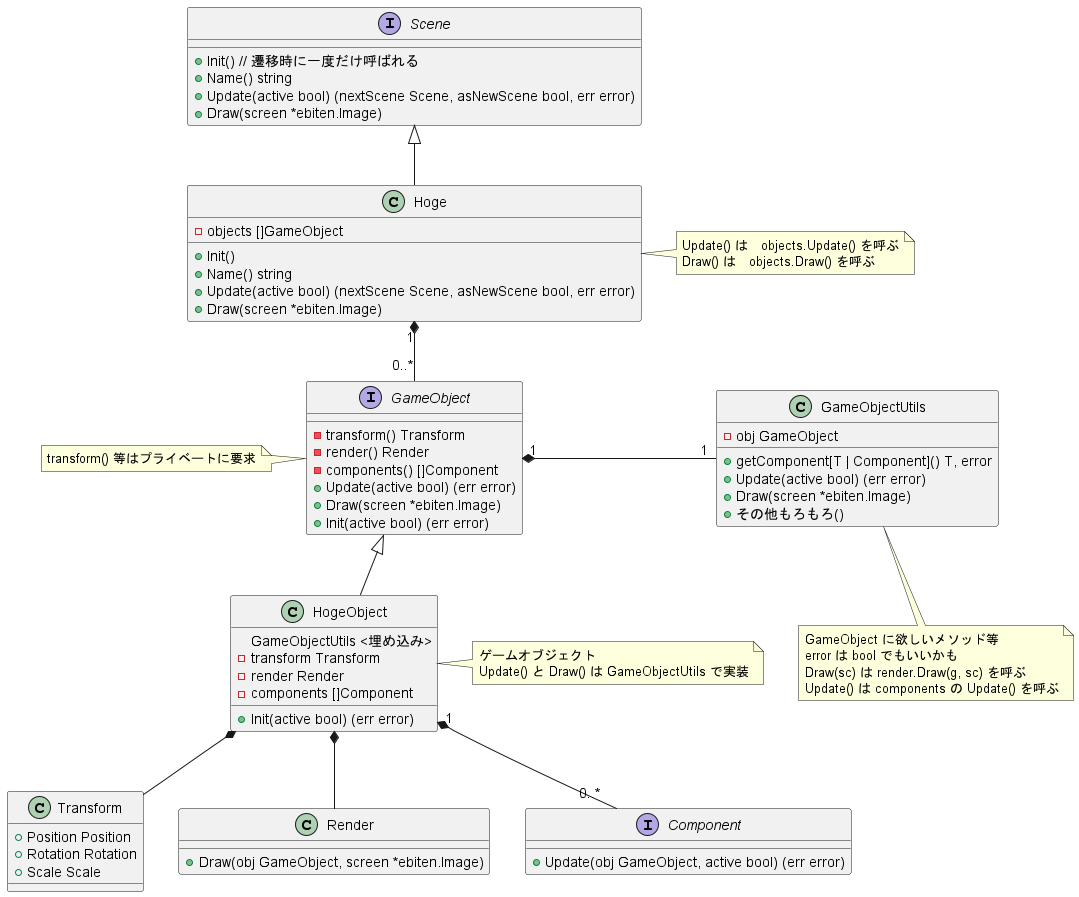

The diagram above was rendered by PlantUML. Its source (embedded in the PNG):
@startuml Scene_class_diagram

interface Scene {
    + Init() // 遷移時に一度だけ呼ばれる
    + Name() string
    + Update(active bool) (nextScene Scene, asNewScene bool, err error)
    + Draw(screen *ebiten.Image)
}

class Hoge {
    - objects []GameObject
    + Init()
    + Name() string
    + Update(active bool) (nextScene Scene, asNewScene bool, err error)
    + Draw(screen *ebiten.Image)
}
note right of Hoge : Update() は　objects.Update() を呼ぶ\nDraw() は　objects.Draw() を呼ぶ

Hoge -up-|> Scene

Hoge "1" *-- "0..*" GameObject

interface GameObject {
    - transform() Transform
    - render() Render
    - components() []Component
    + Update(active bool) (err error)
    + Draw(screen *ebiten.Image)
    + Init(active bool) (err error)
}
note left of GameObject : transform() 等はプライベートに要求

class GameObjectUtils {
    - obj GameObject
    + getComponent[T | Component]() T, error
    + Update(active bool) (err error)
    + Draw(screen *ebiten.Image)
    + その他もろもろ()
}
note bottom of GameObjectUtils : GameObject に欲しいメソッド等\nerror は bool でもいいかも\nDraw(sc) は render.Draw(g, sc) を呼ぶ\nUpdate() は components の Update() を呼ぶ

GameObject "1" *- "1" GameObjectUtils


class HogeObject {
    GameObjectUtils <埋め込み>
    - transform Transform
    - render Render
    - components []Component
    + Init(active bool) (err error)
}
note right of HogeObject : ゲームオブジェクト\nUpdate() と Draw() は GameObjectUtils で実装


HogeObject -up-|> GameObject
HogeObject *-- Transform
HogeObject *-- Render

HogeObject "1" *-- "0..*" Component

class Transform {
    + Position Position
    + Rotation Rotation
    + Scale Scale
}

class Render {
    + Draw(obj GameObject, screen *ebiten.Image)
}

interface Component {
    + Update(obj GameObject, active bool) (err error)
}
@enduml